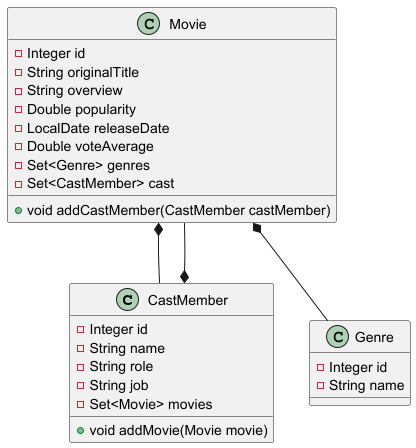

The diagram above was rendered by PlantUML. Its source (embedded in the PNG):
@startuml
'https://plantuml.com/class-diagram

class CastMember {
    - Integer id
    - String name
    - String role
    - String job
    - Set<Movie> movies

    + void addMovie(Movie movie)
}

class Genre {
    - Integer id
    - String name
}

class Movie {
    - Integer id
    - String originalTitle
    - String overview
    - Double popularity
    - LocalDate releaseDate
    - Double voteAverage
    - Set<Genre> genres
    - Set<CastMember> cast

    + void addCastMember(CastMember castMember)
}

Movie *-- Genre
Movie *-d- CastMember

CastMember *-u- Movie

@enduml